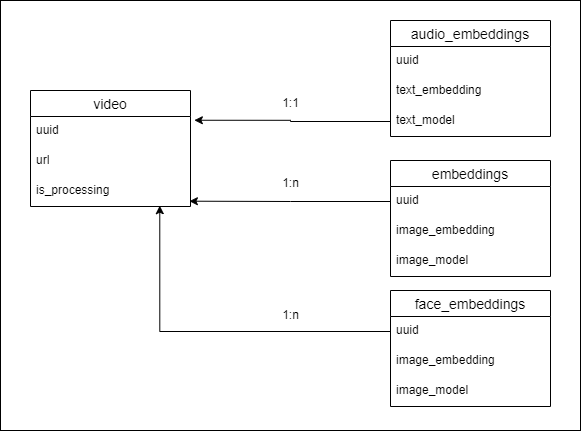

The diagram above was exported from draw.io. Its source (the exported page's mxGraphModel, read from the mxfile embedded in the PNG):
<mxGraphModel dx="1050" dy="551" grid="1" gridSize="10" guides="1" tooltips="1" connect="1" arrows="1" fold="1" page="1" pageScale="1" pageWidth="827" pageHeight="1169" math="0" shadow="0">
  <root>
    <mxCell id="0" />
    <mxCell id="1" parent="0" />
    <mxCell id="QTWRl7pxoSTi452uOYLd-35" value="" style="verticalLabelPosition=bottom;verticalAlign=top;html=1;shape=mxgraph.basic.rect;fillColor2=none;strokeWidth=1;size=20;indent=5;" vertex="1" parent="1">
      <mxGeometry x="110" y="140" width="580" height="430" as="geometry" />
    </mxCell>
    <mxCell id="QTWRl7pxoSTi452uOYLd-14" value="video" style="swimlane;fontStyle=0;childLayout=stackLayout;horizontal=1;startSize=26;horizontalStack=0;resizeParent=1;resizeParentMax=0;resizeLast=0;collapsible=1;marginBottom=0;align=center;fontSize=14;" vertex="1" parent="1">
      <mxGeometry x="140" y="230" width="160" height="116" as="geometry" />
    </mxCell>
    <mxCell id="QTWRl7pxoSTi452uOYLd-15" value="uuid" style="text;strokeColor=none;fillColor=none;spacingLeft=4;spacingRight=4;overflow=hidden;rotatable=0;points=[[0,0.5],[1,0.5]];portConstraint=eastwest;fontSize=12;whiteSpace=wrap;html=1;" vertex="1" parent="QTWRl7pxoSTi452uOYLd-14">
      <mxGeometry y="26" width="160" height="30" as="geometry" />
    </mxCell>
    <mxCell id="QTWRl7pxoSTi452uOYLd-16" value="url" style="text;strokeColor=none;fillColor=none;spacingLeft=4;spacingRight=4;overflow=hidden;rotatable=0;points=[[0,0.5],[1,0.5]];portConstraint=eastwest;fontSize=12;whiteSpace=wrap;html=1;" vertex="1" parent="QTWRl7pxoSTi452uOYLd-14">
      <mxGeometry y="56" width="160" height="30" as="geometry" />
    </mxCell>
    <mxCell id="QTWRl7pxoSTi452uOYLd-17" value="is_processing" style="text;strokeColor=none;fillColor=none;spacingLeft=4;spacingRight=4;overflow=hidden;rotatable=0;points=[[0,0.5],[1,0.5]];portConstraint=eastwest;fontSize=12;whiteSpace=wrap;html=1;" vertex="1" parent="QTWRl7pxoSTi452uOYLd-14">
      <mxGeometry y="86" width="160" height="30" as="geometry" />
    </mxCell>
    <mxCell id="QTWRl7pxoSTi452uOYLd-18" value="embeddings" style="swimlane;fontStyle=0;childLayout=stackLayout;horizontal=1;startSize=26;horizontalStack=0;resizeParent=1;resizeParentMax=0;resizeLast=0;collapsible=1;marginBottom=0;align=center;fontSize=14;" vertex="1" parent="1">
      <mxGeometry x="500" y="300" width="160" height="116" as="geometry" />
    </mxCell>
    <mxCell id="QTWRl7pxoSTi452uOYLd-19" value="uuid" style="text;strokeColor=none;fillColor=none;spacingLeft=4;spacingRight=4;overflow=hidden;rotatable=0;points=[[0,0.5],[1,0.5]];portConstraint=eastwest;fontSize=12;whiteSpace=wrap;html=1;" vertex="1" parent="QTWRl7pxoSTi452uOYLd-18">
      <mxGeometry y="26" width="160" height="30" as="geometry" />
    </mxCell>
    <mxCell id="QTWRl7pxoSTi452uOYLd-20" value="image_embedding" style="text;strokeColor=none;fillColor=none;spacingLeft=4;spacingRight=4;overflow=hidden;rotatable=0;points=[[0,0.5],[1,0.5]];portConstraint=eastwest;fontSize=12;whiteSpace=wrap;html=1;" vertex="1" parent="QTWRl7pxoSTi452uOYLd-18">
      <mxGeometry y="56" width="160" height="30" as="geometry" />
    </mxCell>
    <mxCell id="QTWRl7pxoSTi452uOYLd-21" value="image_model" style="text;strokeColor=none;fillColor=none;spacingLeft=4;spacingRight=4;overflow=hidden;rotatable=0;points=[[0,0.5],[1,0.5]];portConstraint=eastwest;fontSize=12;whiteSpace=wrap;html=1;" vertex="1" parent="QTWRl7pxoSTi452uOYLd-18">
      <mxGeometry y="86" width="160" height="30" as="geometry" />
    </mxCell>
    <mxCell id="QTWRl7pxoSTi452uOYLd-22" value="audio_embeddings" style="swimlane;fontStyle=0;childLayout=stackLayout;horizontal=1;startSize=26;horizontalStack=0;resizeParent=1;resizeParentMax=0;resizeLast=0;collapsible=1;marginBottom=0;align=center;fontSize=14;" vertex="1" parent="1">
      <mxGeometry x="500" y="160" width="160" height="116" as="geometry" />
    </mxCell>
    <mxCell id="QTWRl7pxoSTi452uOYLd-23" value="uuid" style="text;strokeColor=none;fillColor=none;spacingLeft=4;spacingRight=4;overflow=hidden;rotatable=0;points=[[0,0.5],[1,0.5]];portConstraint=eastwest;fontSize=12;whiteSpace=wrap;html=1;" vertex="1" parent="QTWRl7pxoSTi452uOYLd-22">
      <mxGeometry y="26" width="160" height="30" as="geometry" />
    </mxCell>
    <mxCell id="QTWRl7pxoSTi452uOYLd-24" value="text_embedding" style="text;strokeColor=none;fillColor=none;spacingLeft=4;spacingRight=4;overflow=hidden;rotatable=0;points=[[0,0.5],[1,0.5]];portConstraint=eastwest;fontSize=12;whiteSpace=wrap;html=1;" vertex="1" parent="QTWRl7pxoSTi452uOYLd-22">
      <mxGeometry y="56" width="160" height="30" as="geometry" />
    </mxCell>
    <mxCell id="QTWRl7pxoSTi452uOYLd-25" value="text_model" style="text;strokeColor=none;fillColor=none;spacingLeft=4;spacingRight=4;overflow=hidden;rotatable=0;points=[[0,0.5],[1,0.5]];portConstraint=eastwest;fontSize=12;whiteSpace=wrap;html=1;" vertex="1" parent="QTWRl7pxoSTi452uOYLd-22">
      <mxGeometry y="86" width="160" height="30" as="geometry" />
    </mxCell>
    <mxCell id="QTWRl7pxoSTi452uOYLd-31" style="edgeStyle=orthogonalEdgeStyle;rounded=0;orthogonalLoop=1;jettySize=auto;html=1;entryX=0.993;entryY=0.823;entryDx=0;entryDy=0;entryPerimeter=0;" edge="1" parent="1" source="QTWRl7pxoSTi452uOYLd-19" target="QTWRl7pxoSTi452uOYLd-17">
      <mxGeometry relative="1" as="geometry" />
    </mxCell>
    <mxCell id="QTWRl7pxoSTi452uOYLd-32" style="edgeStyle=orthogonalEdgeStyle;rounded=0;orthogonalLoop=1;jettySize=auto;html=1;entryX=1.024;entryY=0.125;entryDx=0;entryDy=0;entryPerimeter=0;" edge="1" parent="1" source="QTWRl7pxoSTi452uOYLd-25" target="QTWRl7pxoSTi452uOYLd-15">
      <mxGeometry relative="1" as="geometry" />
    </mxCell>
    <mxCell id="QTWRl7pxoSTi452uOYLd-33" value="1:n" style="text;html=1;align=center;verticalAlign=middle;resizable=0;points=[];autosize=1;strokeColor=none;fillColor=none;" vertex="1" parent="1">
      <mxGeometry x="380" y="308" width="40" height="30" as="geometry" />
    </mxCell>
    <mxCell id="QTWRl7pxoSTi452uOYLd-34" value="1:1" style="text;html=1;align=center;verticalAlign=middle;resizable=0;points=[];autosize=1;strokeColor=none;fillColor=none;" vertex="1" parent="1">
      <mxGeometry x="380" y="228" width="40" height="30" as="geometry" />
    </mxCell>
    <mxCell id="QTWRl7pxoSTi452uOYLd-36" value="face_embeddings" style="swimlane;fontStyle=0;childLayout=stackLayout;horizontal=1;startSize=26;horizontalStack=0;resizeParent=1;resizeParentMax=0;resizeLast=0;collapsible=1;marginBottom=0;align=center;fontSize=14;" vertex="1" parent="1">
      <mxGeometry x="500" y="430" width="160" height="116" as="geometry" />
    </mxCell>
    <mxCell id="QTWRl7pxoSTi452uOYLd-37" value="uuid" style="text;strokeColor=none;fillColor=none;spacingLeft=4;spacingRight=4;overflow=hidden;rotatable=0;points=[[0,0.5],[1,0.5]];portConstraint=eastwest;fontSize=12;whiteSpace=wrap;html=1;" vertex="1" parent="QTWRl7pxoSTi452uOYLd-36">
      <mxGeometry y="26" width="160" height="30" as="geometry" />
    </mxCell>
    <mxCell id="QTWRl7pxoSTi452uOYLd-38" value="image_embedding" style="text;strokeColor=none;fillColor=none;spacingLeft=4;spacingRight=4;overflow=hidden;rotatable=0;points=[[0,0.5],[1,0.5]];portConstraint=eastwest;fontSize=12;whiteSpace=wrap;html=1;" vertex="1" parent="QTWRl7pxoSTi452uOYLd-36">
      <mxGeometry y="56" width="160" height="30" as="geometry" />
    </mxCell>
    <mxCell id="QTWRl7pxoSTi452uOYLd-39" value="image_model" style="text;strokeColor=none;fillColor=none;spacingLeft=4;spacingRight=4;overflow=hidden;rotatable=0;points=[[0,0.5],[1,0.5]];portConstraint=eastwest;fontSize=12;whiteSpace=wrap;html=1;" vertex="1" parent="QTWRl7pxoSTi452uOYLd-36">
      <mxGeometry y="86" width="160" height="30" as="geometry" />
    </mxCell>
    <mxCell id="QTWRl7pxoSTi452uOYLd-40" style="edgeStyle=orthogonalEdgeStyle;rounded=0;orthogonalLoop=1;jettySize=auto;html=1;entryX=0.808;entryY=0.973;entryDx=0;entryDy=0;entryPerimeter=0;" edge="1" parent="1" source="QTWRl7pxoSTi452uOYLd-37" target="QTWRl7pxoSTi452uOYLd-17">
      <mxGeometry relative="1" as="geometry" />
    </mxCell>
    <mxCell id="QTWRl7pxoSTi452uOYLd-41" value="1:n" style="text;html=1;align=center;verticalAlign=middle;resizable=0;points=[];autosize=1;strokeColor=none;fillColor=none;" vertex="1" parent="1">
      <mxGeometry x="380" y="440" width="40" height="30" as="geometry" />
    </mxCell>
  </root>
</mxGraphModel>